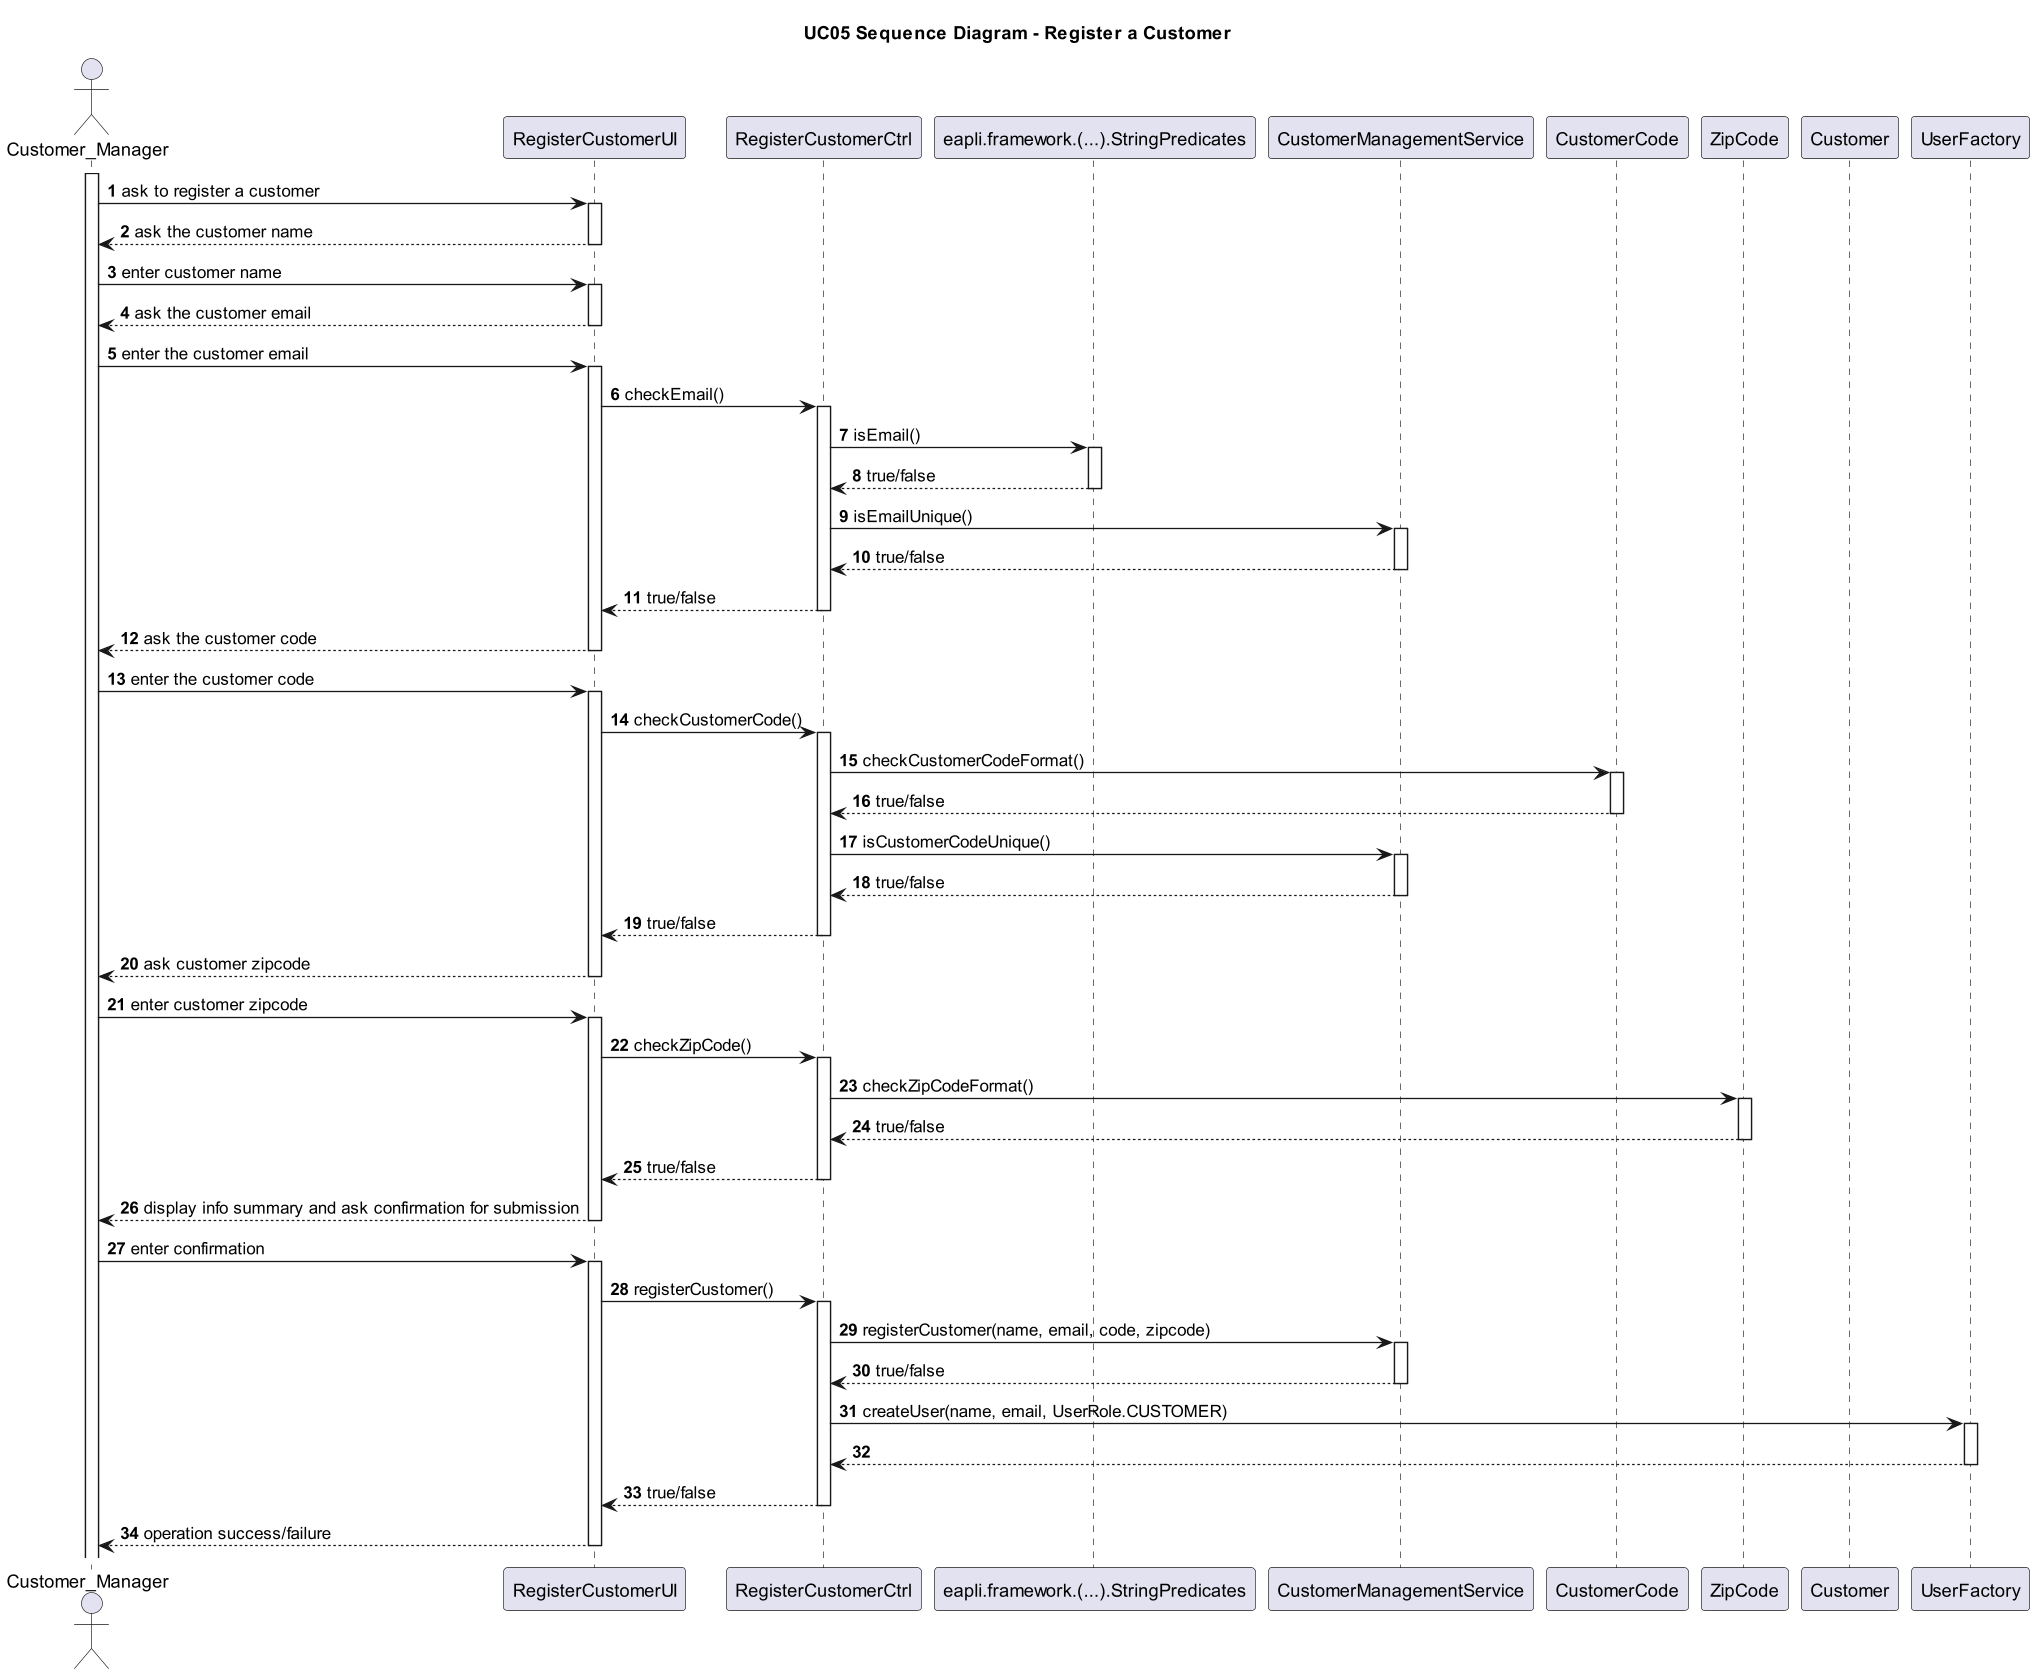

The diagram above was rendered by PlantUML. Its source (embedded in the PNG):
@startuml
'https://plantuml.com/sequence-diagram

title UC05 Sequence Diagram - Register a Customer
autonumber

actor Customer_Manager as actor
participant RegisterCustomerUI as ui
participant RegisterCustomerCtrl as ctrl
participant "eapli.framework.(...).StringPredicates" as email
participant CustomerManagementService as customer_management
participant CustomerCode as code
participant ZipCode as zipcode
participant Customer as customer
participant UserFactory as user_factory

activate actor
actor -> ui: ask to register a customer

activate ui
ui --> actor: ask the customer name
deactivate

actor -> ui: enter customer name

activate ui
ui --> actor: ask the customer email
deactivate

actor -> ui: enter the customer email

activate ui
ui -> ctrl:checkEmail()

activate ctrl
ctrl -> email: isEmail()

activate email
email --> ctrl: true/false
deactivate

ctrl->customer_management:isEmailUnique()

activate customer_management
customer_management-->ctrl: true/false
deactivate

ctrl --> ui:true/false
deactivate

ui --> actor: ask the customer code
deactivate

actor -> ui: enter the customer code

activate ui
ui -> ctrl: checkCustomerCode()

activate ctrl
ctrl -> code: checkCustomerCodeFormat()

activate code
code --> ctrl: true/false
deactivate

ctrl -> customer_management:isCustomerCodeUnique()

activate customer_management
customer_management --> ctrl: true/false
deactivate

ctrl --> ui: true/false
deactivate

ui --> actor: ask customer zipcode
deactivate

actor -> ui: enter customer zipcode

activate ui
ui -> ctrl: checkZipCode()

activate ctrl
ctrl -> zipcode: checkZipCodeFormat()

activate zipcode
zipcode --> ctrl: true/false
deactivate

ctrl --> ui: true/false
deactivate

ui --> actor:display info summary and ask confirmation for submission
deactivate

actor -> ui: enter confirmation

activate ui
ui->ctrl:registerCustomer()

activate ctrl
ctrl -> customer_management: registerCustomer(name, email, code, zipcode)

activate customer_management
customer_management-->ctrl:true/false
deactivate

ctrl->user_factory: createUser(name, email, UserRole.CUSTOMER)

activate user_factory
user_factory-->ctrl
deactivate

ctrl --> ui: true/false
deactivate

ui --> actor: operation success/failure
deactivate
@enduml